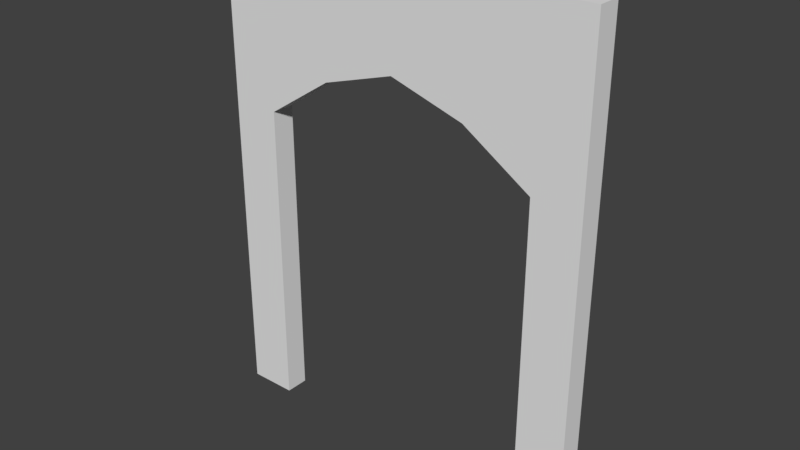 # Source: Puerta2.blend  (saved by Blender 2.78.0; exported with 4.5.12 LTS)
import bpy
from mathutils import Matrix  # noqa: F401  (used for matrix-valued properties, if any)

bpy.ops.wm.read_factory_settings(use_empty=True)
scene = bpy.context.scene
scene.name = 'Scene'

# ---- collections
col_collection_1 = bpy.data.collections.new('Collection 1'); scene.collection.children.link(col_collection_1)

# ---- world
world_world = bpy.data.worlds.new('World'); scene.world = world_world
world_world.color = (0.05088, 0.05088, 0.05088)
world_world.use_sun_shadow = False
world_world.sun_shadow_jitter_overblur = 0.0
world_world.cycles.sampling_method = 'MANUAL'

# ---- meshes
me_lod_a_puerta2 = bpy.data.meshes.new('LOD_A_Puerta2')
me_lod_a_puerta2.from_pydata([(0.0, 0.0, 3.815e-06), (0.0, 0.0, 5.0), (0.0, 0.25, 3.815e-06), (0.0, 0.25, 5.0), (0.5076, 0.0, 3.815e-06), (0.5076, 0.25, 3.815e-06), (0.0, 0.0, 3.296), (0.0, 0.25, 3.296), (0.5069, 0.25, 5.0), (1.22, 0.25, 5.0), (0.5069, 0.25, 3.295), (1.22, 0.25, 3.76), (0.5069, 0.0, 3.295), (1.22, 0.0, 3.76), (0.5069, 0.0, 5.0), (1.22, 0.0, 5.0), (4.0, 0.0, 3.815e-06), (4.0, 0.0, 5.0), (4.0, 0.25, 3.815e-06), (4.0, 0.25, 5.0), (3.492, 0.0, 3.815e-06), (3.492, 0.25, 3.815e-06), (4.0, 0.0, 3.296), (4.0, 0.25, 3.296), (3.493, 0.25, 5.0), (2.0, 0.25, 5.0), (2.78, 0.25, 5.0), (3.493, 0.25, 3.295), (2.78, 0.25, 3.76), (2.0, 0.25, 4.0), (3.493, 0.0, 3.295), (2.78, 0.0, 3.76), (2.0, 0.0, 4.0), (3.493, 0.0, 5.0), (2.78, 0.0, 5.0), (2.0, 0.0, 5.0)], [], [(6, 1, 3, 7), (7, 3, 8, 10), (12, 14, 1, 6), (2, 5, 4, 0), (8, 3, 1, 14), (4, 12, 6, 0), (5, 10, 12, 4), (2, 7, 10, 5), (0, 6, 7, 2), (35, 25, 9, 15), (15, 9, 8, 14), (32, 35, 15, 13), (13, 15, 14, 12), (29, 32, 13, 11), (11, 13, 12, 10), (25, 29, 11, 9), (9, 11, 10, 8), (22, 23, 19, 17), (23, 27, 24, 19), (30, 22, 17, 33), (18, 16, 20, 21), (24, 33, 17, 19), (20, 16, 22, 30), (21, 20, 30, 27), (18, 21, 27, 23), (16, 18, 23, 22), (35, 34, 26, 25), (34, 33, 24, 26), (32, 31, 34, 35), (31, 30, 33, 34), (29, 28, 31, 32), (28, 27, 30, 31), (25, 26, 28, 29), (26, 24, 27, 28)])
me_lod_a_puerta2.use_remesh_preserve_volume = False
me_lod_a_puerta2.use_remesh_preserve_attributes = False
me_lod_a_puerta2.use_mirror_vertex_groups = False
me_lod_a_puerta2.update()

# ---- objects
ob_lod_a_puerta2 = bpy.data.objects.new('LOD_A_Puerta2', me_lod_a_puerta2)

# ---- transforms, parenting, visibility, modifiers, constraints
ob_lod_a_puerta2.location = (0.0, 0.0, 0.0)
ob_lod_a_puerta2.lineart.crease_threshold = 0.0

# ---- collection membership
col_collection_1.objects.link(ob_lod_a_puerta2)

# ---- scene / render settings (as saved in the file)
scene.frame_start = 1; scene.frame_end = 250; scene.frame_set(1)
scene.render.engine = 'CYCLES'
scene.render.resolution_percentage = 50
scene.render.dither_intensity = 0.0
scene.render.use_persistent_data = True
scene.cycles.shading_system = True
scene.cycles.use_denoising = False
scene.cycles.samples = 128
scene.cycles.sampling_pattern = 'TABULATED_SOBOL'
scene.cycles.light_sampling_threshold = 0.0
scene.cycles.use_adaptive_sampling = False
scene.cycles.use_light_tree = False
scene.cycles.blur_glossy = 0.0
scene.cycles.sample_clamp_indirect = 0.0
scene.view_settings.view_transform = 'Standard'
bpy.context.view_layer.update()

# ---- added for rendering (the .blend has no active camera and no usable light): camera, sun
cam_auto = bpy.data.cameras.new('AutoCamera')
cam_auto.lens = 50.0
cam_auto.sensor_width = 36.0
cam_auto.clip_end = 1000.0
ob_auto_camera = bpy.data.objects.new('AutoCamera', cam_auto)
scene.collection.objects.link(ob_auto_camera)
ob_auto_camera.location = (7.92884, -6.98961, 7.24308)
ob_auto_camera.rotation_euler = (1.09748, -7.21219e-08, 0.694738)
scene.camera = ob_auto_camera
light_auto_sun = bpy.data.lights.new('AutoSun', 'SUN')
light_auto_sun.energy = 3.0
light_auto_sun.angle = 0.0523599
ob_auto_sun = bpy.data.objects.new('AutoSun', light_auto_sun)
scene.collection.objects.link(ob_auto_sun)
ob_auto_sun.rotation_euler = (0.872665, 0.174533, 0.523599)
bpy.context.view_layer.update()
